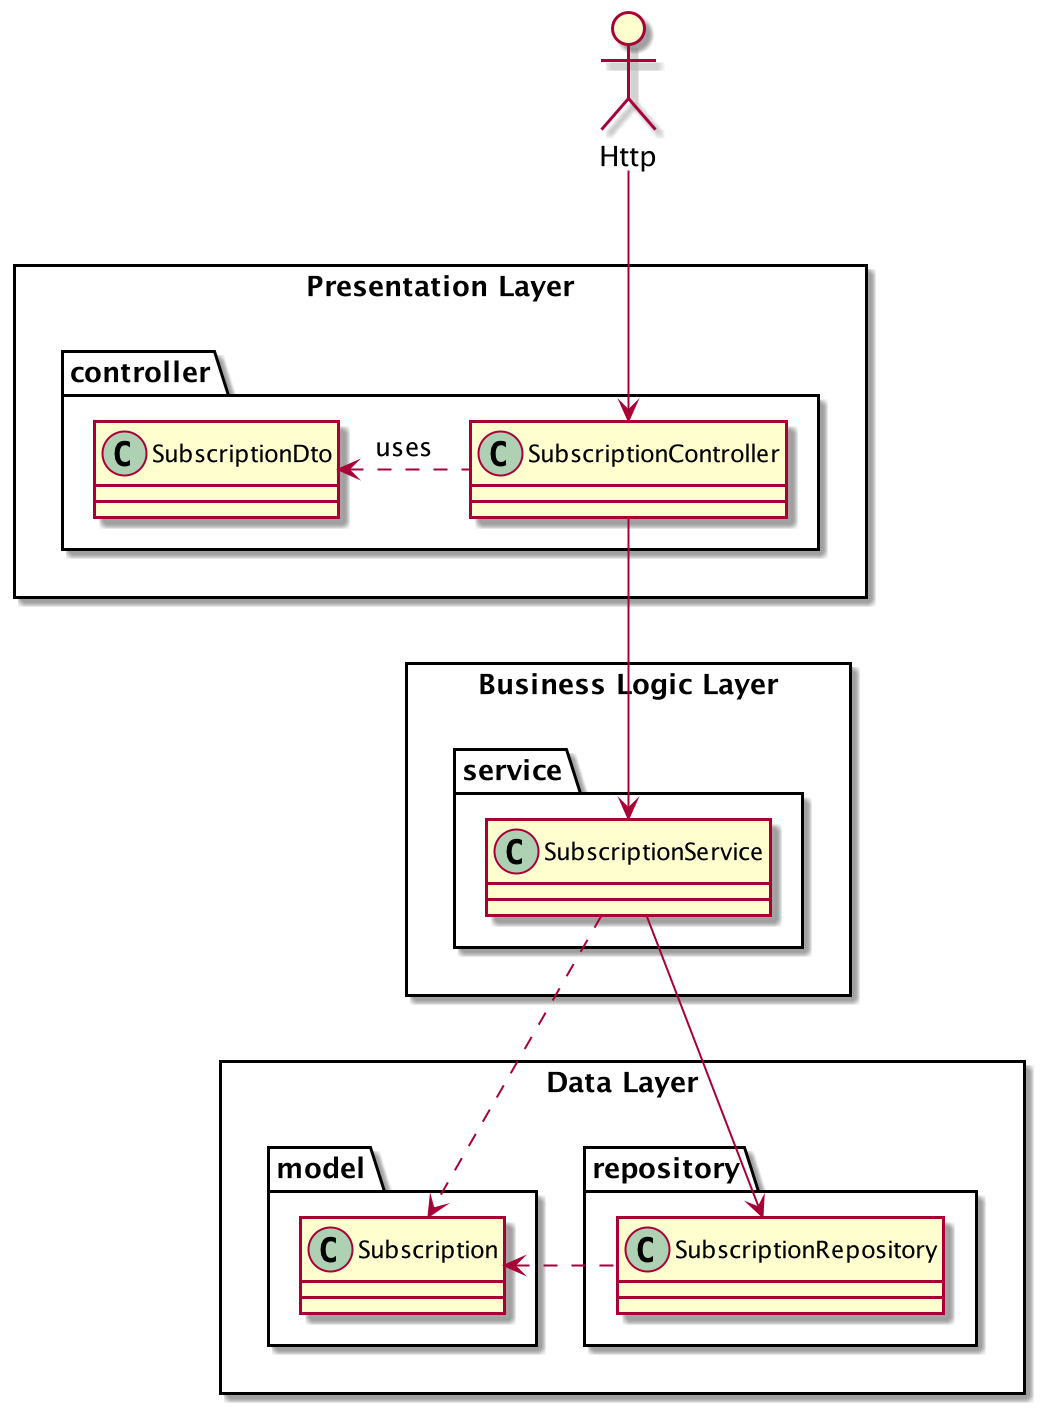

The diagram above was rendered by PlantUML. Its source (embedded in the PNG):
@startuml
allowmixing

rectangle "Presentation Layer" {
	package controller {
		class SubscriptionController
		class SubscriptionDto
	}
}

rectangle "Business Logic Layer" {
	package service {
		class SubscriptionService
	}
}

rectangle "Data Layer" {
	package model {
		class Subscription
	}

	package repository {
		class SubscriptionRepository
	}
}

actor Http

Http -down-> SubscriptionController
SubscriptionController .left.> SubscriptionDto: uses
SubscriptionController -down-> SubscriptionService
SubscriptionService -down-> SubscriptionRepository

SubscriptionService .down.> Subscription
SubscriptionRepository .left.> Subscription

@enduml